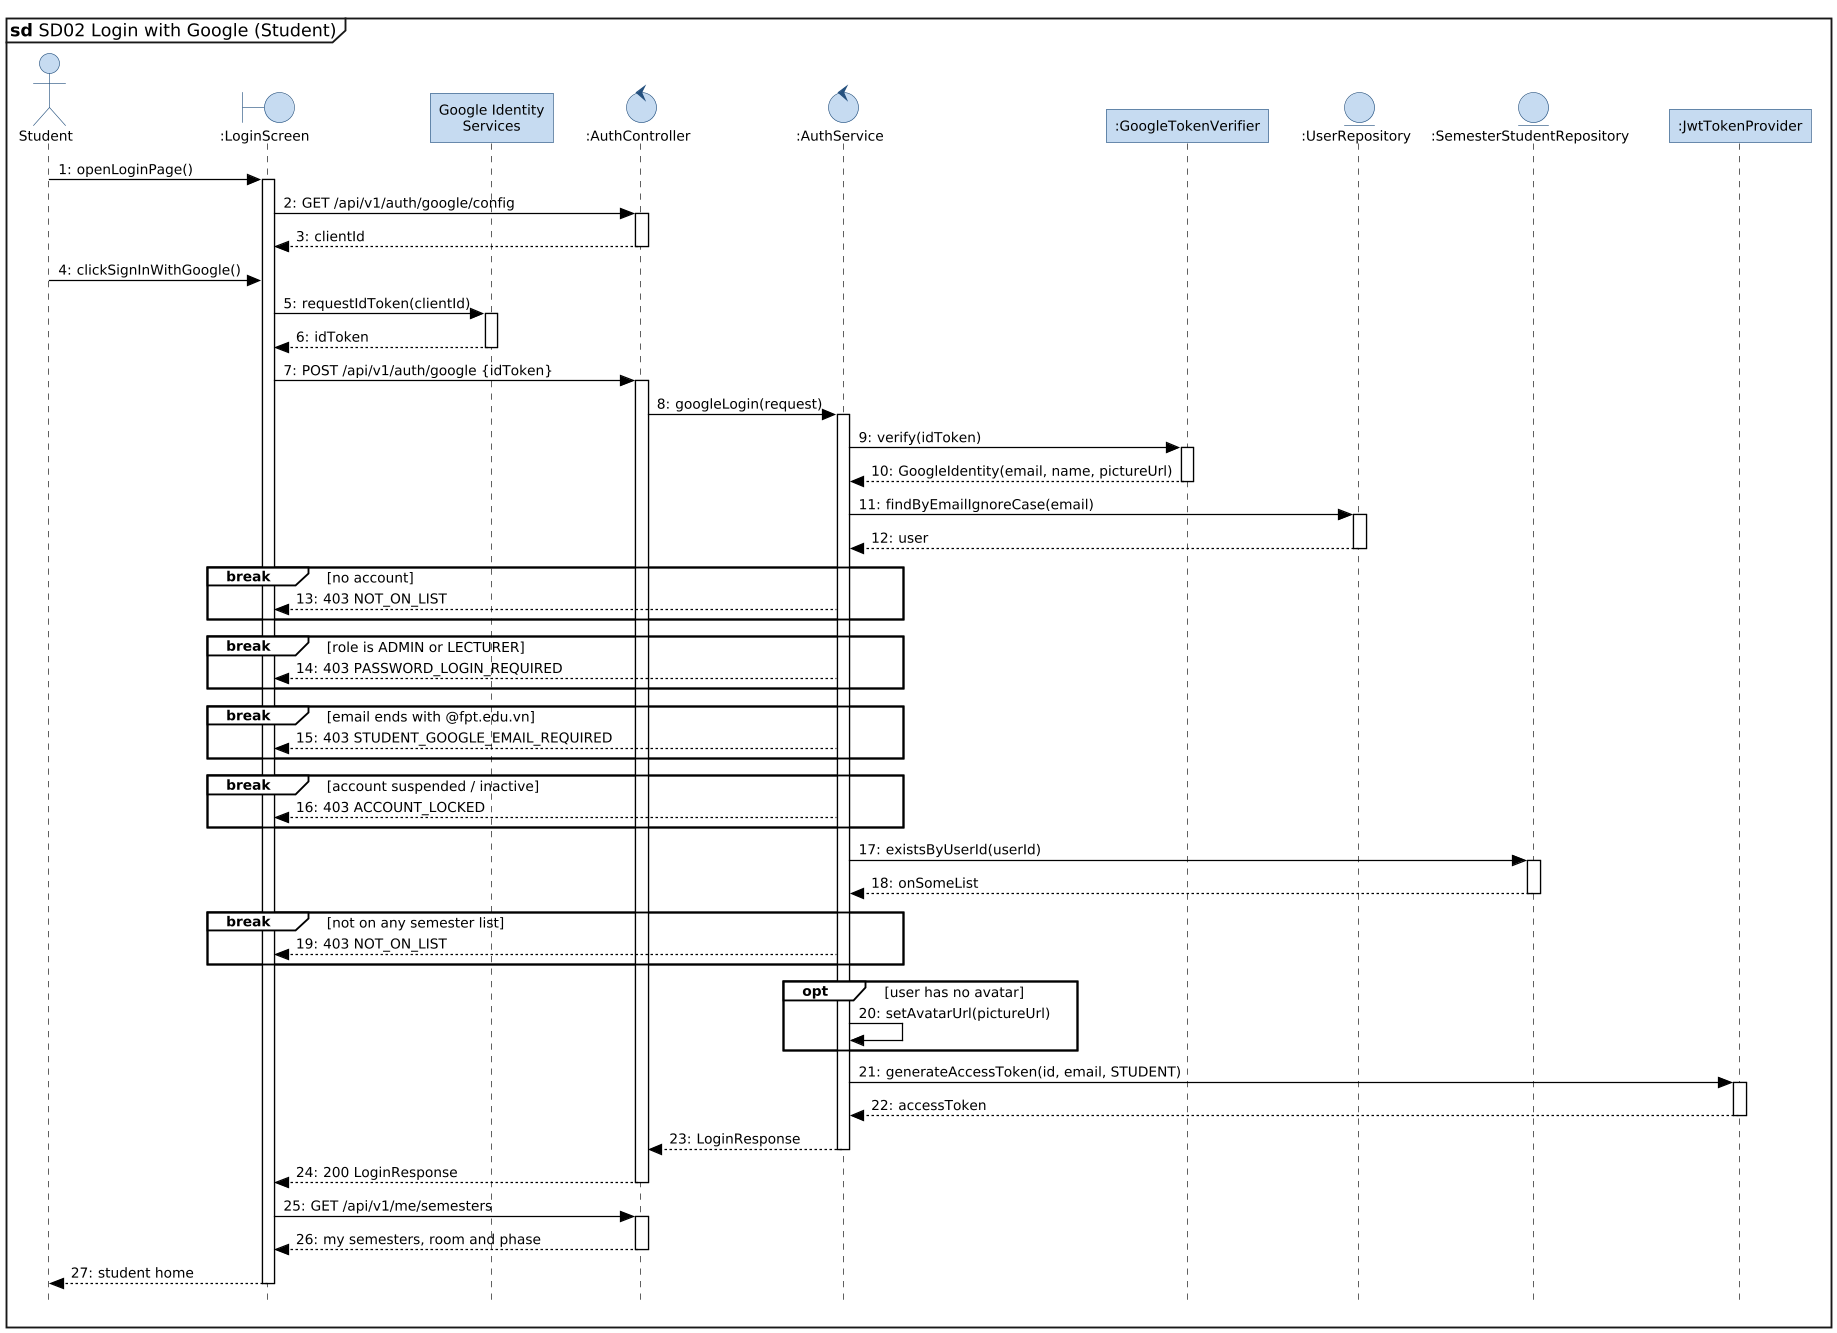

The diagram above was rendered by PlantUML. Its source (embedded in the PNG):
@startuml SD02-login-google
!include _vp-style.iuml
mainframe **sd** SD02 Login with Google (Student)

actor Student as S
boundary ":LoginScreen" as UI
participant "Google Identity\nServices" as G
control ":AuthController" as AC
control ":AuthService" as AS
participant ":GoogleTokenVerifier" as GV
entity ":UserRepository" as UR
entity ":SemesterStudentRepository" as SSR
participant ":JwtTokenProvider" as JWT

S -> UI : openLoginPage()
activate UI
UI -> AC : GET /api/v1/auth/google/config
activate AC
AC --> UI : clientId
deactivate AC
S -> UI : clickSignInWithGoogle()
UI -> G : requestIdToken(clientId)
activate G
G --> UI : idToken
deactivate G
UI -> AC : POST /api/v1/auth/google {idToken}
activate AC
AC -> AS : googleLogin(request)
activate AS
AS -> GV : verify(idToken)
activate GV
GV --> AS : GoogleIdentity(email, name, pictureUrl)
deactivate GV
AS -> UR : findByEmailIgnoreCase(email)
activate UR
UR --> AS : user
deactivate UR
break no account
  AS --> UI : 403 NOT_ON_LIST
end
break role is ADMIN or LECTURER
  AS --> UI : 403 PASSWORD_LOGIN_REQUIRED
end
break email ends with @fpt.edu.vn
  AS --> UI : 403 STUDENT_GOOGLE_EMAIL_REQUIRED
end
break account suspended / inactive
  AS --> UI : 403 ACCOUNT_LOCKED
end
AS -> SSR : existsByUserId(userId)
activate SSR
SSR --> AS : onSomeList
deactivate SSR
break not on any semester list
  AS --> UI : 403 NOT_ON_LIST
end
opt user has no avatar
  AS -> AS : setAvatarUrl(pictureUrl)
end
AS -> JWT : generateAccessToken(id, email, STUDENT)
activate JWT
JWT --> AS : accessToken
deactivate JWT
AS --> AC : LoginResponse
deactivate AS
AC --> UI : 200 LoginResponse
deactivate AC
UI -> AC : GET /api/v1/me/semesters
activate AC
AC --> UI : my semesters, room and phase
deactivate AC
UI --> S : student home
deactivate UI
@enduml